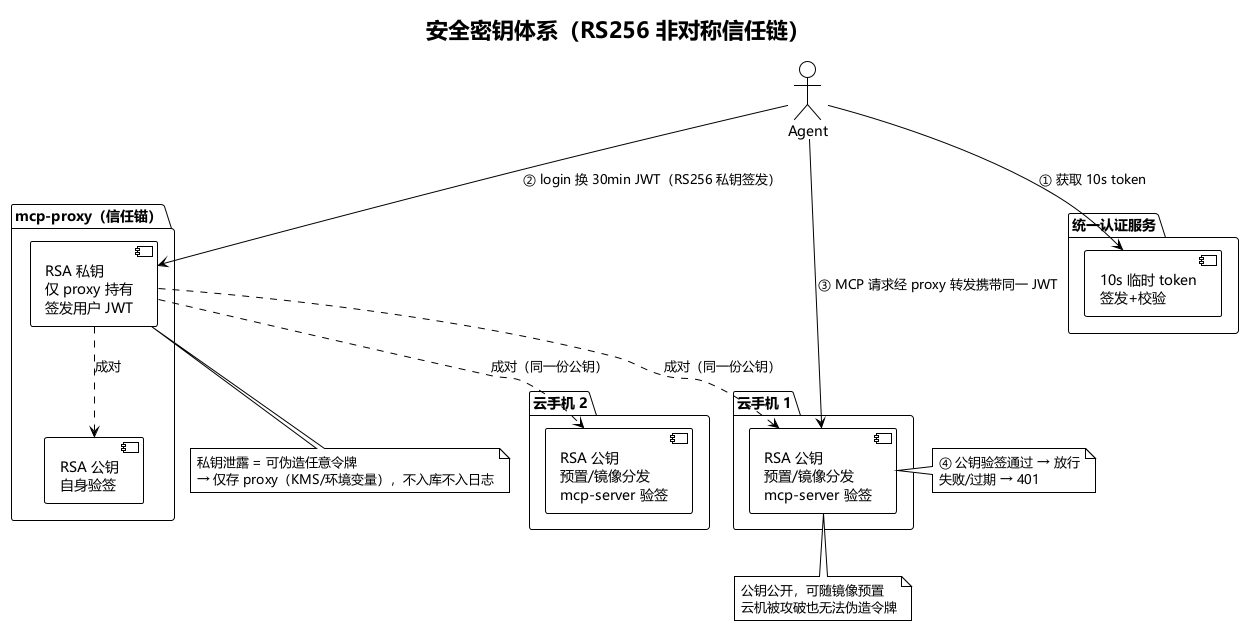

The diagram above was rendered by PlantUML. Its source (embedded in the PNG):
@startuml mcp-proxy-security-keys
!theme plain
skinparam defaultFontName "Microsoft YaHei"
title 安全密钥体系（RS256 非对称信任链）

package "mcp-proxy（信任锚）" {
  [RSA 私钥\n仅 proxy 持有\n签发用户 JWT] as priv
  [RSA 公钥\n自身验签] as pub1
}
package "云手机 1" {
  [RSA 公钥\n预置/镜像分发\nmcp-server 验签] as pub2
}
package "云手机 2" {
  [RSA 公钥\n预置/镜像分发\nmcp-server 验签] as pub3
}
package "统一认证服务" {
  [10s 临时 token\n签发+校验] as tmp
}

priv ..> pub1 : 成对
priv ..> pub2 : 成对（同一份公钥）
priv ..> pub3 : 成对（同一份公钥）

actor "Agent" as agent
agent --> tmp : ① 获取 10s token
agent --> priv : ② login 换 30min JWT（RS256 私钥签发）
agent --> pub2 : ③ MCP 请求经 proxy 转发携带同一 JWT
note right of pub2 : ④ 公钥验签通过 → 放行\n失败/过期 → 401

note bottom of priv
  私钥泄露 = 可伪造任意令牌
  → 仅存 proxy（KMS/环境变量），不入库不入日志
end note
note bottom of pub2
  公钥公开，可随镜像预置
  云机被攻破也无法伪造令牌
end note
@enduml